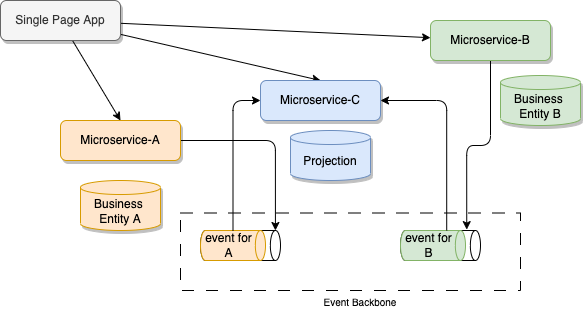

The diagram above was exported from draw.io. Its source (the exported page's mxGraphModel, read from the mxfile embedded in the PNG):
<mxGraphModel dx="510" dy="331" grid="1" gridSize="10" guides="1" tooltips="1" connect="1" arrows="1" fold="1" page="1" pageScale="1" pageWidth="850" pageHeight="1100" math="0" shadow="0">
  <root>
    <mxCell id="0" />
    <mxCell id="1" parent="0" />
    <mxCell id="6" style="edgeStyle=none;html=1;entryX=0.5;entryY=0;entryDx=0;entryDy=0;" parent="1" source="2" target="3" edge="1">
      <mxGeometry relative="1" as="geometry" />
    </mxCell>
    <mxCell id="7" style="edgeStyle=none;html=1;entryX=0.5;entryY=0;entryDx=0;entryDy=0;" parent="1" source="2" target="4" edge="1">
      <mxGeometry relative="1" as="geometry" />
    </mxCell>
    <mxCell id="8" style="edgeStyle=none;html=1;" parent="1" source="2" target="5" edge="1">
      <mxGeometry relative="1" as="geometry" />
    </mxCell>
    <mxCell id="2" value="Single Page App" style="rounded=1;whiteSpace=wrap;html=1;shadow=1;fillColor=#f5f5f5;fontColor=#333333;strokeColor=#666666;" parent="1" vertex="1">
      <mxGeometry x="30" y="80" width="120" height="40" as="geometry" />
    </mxCell>
    <mxCell id="11" style="edgeStyle=orthogonalEdgeStyle;html=1;entryX=1;entryY=0.5;entryDx=0;entryDy=0;startArrow=classic;startFill=1;exitX=0;exitY=0;exitDx=0;exitDy=5.082061767578125;exitPerimeter=0;endArrow=none;endFill=0;" parent="1" source="15" target="3" edge="1">
      <mxGeometry relative="1" as="geometry" />
    </mxCell>
    <mxCell id="3" value="Microservice-A" style="rounded=1;whiteSpace=wrap;html=1;shadow=1;fillColor=#ffe6cc;strokeColor=#d79b00;" parent="1" vertex="1">
      <mxGeometry x="90" y="200" width="120" height="40" as="geometry" />
    </mxCell>
    <mxCell id="4" value="Microservice-C" style="rounded=1;whiteSpace=wrap;html=1;shadow=1;fillColor=#dae8fc;strokeColor=#6c8ebf;" parent="1" vertex="1">
      <mxGeometry x="290" y="160" width="120" height="40" as="geometry" />
    </mxCell>
    <mxCell id="21" style="edgeStyle=orthogonalEdgeStyle;html=1;entryX=-0.03;entryY=0.172;entryDx=0;entryDy=0;entryPerimeter=0;endArrow=classic;endFill=1;" edge="1" parent="1" source="5" target="19">
      <mxGeometry relative="1" as="geometry" />
    </mxCell>
    <mxCell id="5" value="Microservice-B" style="rounded=1;whiteSpace=wrap;html=1;shadow=1;fillColor=#d5e8d4;strokeColor=#82b366;" parent="1" vertex="1">
      <mxGeometry x="460" y="100" width="120" height="40" as="geometry" />
    </mxCell>
    <mxCell id="9" value="Business&amp;nbsp;&lt;br&gt;Entity A" style="shape=cylinder3;whiteSpace=wrap;html=1;boundedLbl=1;backgroundOutline=1;size=7.0026092529296875;shadow=1;fillColor=#ffe6cc;strokeColor=#d79b00;" parent="1" vertex="1">
      <mxGeometry x="110" y="260" width="80" height="50" as="geometry" />
    </mxCell>
    <mxCell id="10" value="Business&amp;nbsp;&lt;br&gt;Entity B" style="shape=cylinder3;whiteSpace=wrap;html=1;boundedLbl=1;backgroundOutline=1;size=7.0026092529296875;shadow=1;fillColor=#d5e8d4;strokeColor=#82b366;" parent="1" vertex="1">
      <mxGeometry x="530" y="155" width="80" height="50" as="geometry" />
    </mxCell>
    <mxCell id="13" value="Projection" style="shape=cylinder3;whiteSpace=wrap;html=1;boundedLbl=1;backgroundOutline=1;size=7.0026092529296875;shadow=1;fillColor=#dae8fc;strokeColor=#6c8ebf;" parent="1" vertex="1">
      <mxGeometry x="320" y="210" width="80" height="50" as="geometry" />
    </mxCell>
    <mxCell id="14" value="Event Backbone" style="group;horizontal=1;fontSize=10;labelPosition=center;verticalLabelPosition=bottom;align=center;verticalAlign=top;" vertex="1" connectable="0" parent="1">
      <mxGeometry x="230" y="310" width="320" height="60" as="geometry" />
    </mxCell>
    <mxCell id="15" value="" style="shape=cylinder3;whiteSpace=wrap;html=1;boundedLbl=1;backgroundOutline=1;size=5.082061767578125;rotation=90;" vertex="1" parent="14">
      <mxGeometry x="25" y="-25" width="30" height="80" as="geometry" />
    </mxCell>
    <mxCell id="16" value="event for A" style="shape=cylinder3;whiteSpace=wrap;html=1;boundedLbl=1;backgroundOutline=1;size=5.082061767578125;rotation=90;horizontal=0;fillColor=#ffe6cc;strokeColor=#d79b00;" vertex="1" parent="14">
      <mxGeometry x="17.5" y="-17.5" width="30" height="65" as="geometry" />
    </mxCell>
    <mxCell id="23" value="" style="rounded=0;whiteSpace=wrap;html=1;fillColor=none;dashed=1;dashPattern=12 12;strokeWidth=1;" vertex="1" parent="14">
      <mxGeometry x="-20" y="-17.5" width="340" height="77.5" as="geometry" />
    </mxCell>
    <mxCell id="17" style="edgeStyle=orthogonalEdgeStyle;html=1;entryX=0;entryY=0.5;entryDx=0;entryDy=0;endArrow=classic;endFill=1;" edge="1" parent="1" source="16" target="4">
      <mxGeometry relative="1" as="geometry" />
    </mxCell>
    <mxCell id="18" value="" style="group;horizontal=1;fontSize=10;" vertex="1" connectable="0" parent="1">
      <mxGeometry x="430" y="310" width="80" height="30" as="geometry" />
    </mxCell>
    <mxCell id="19" value="" style="shape=cylinder3;whiteSpace=wrap;html=1;boundedLbl=1;backgroundOutline=1;size=5.082061767578125;rotation=90;" vertex="1" parent="18">
      <mxGeometry x="25" y="-25" width="30" height="80" as="geometry" />
    </mxCell>
    <mxCell id="20" value="event for B" style="shape=cylinder3;whiteSpace=wrap;html=1;boundedLbl=1;backgroundOutline=1;size=5.082061767578125;rotation=90;horizontal=0;fillColor=#d5e8d4;strokeColor=#82b366;" vertex="1" parent="18">
      <mxGeometry x="17.5" y="-17.5" width="30" height="65" as="geometry" />
    </mxCell>
    <mxCell id="22" style="edgeStyle=orthogonalEdgeStyle;html=1;entryX=1;entryY=0.5;entryDx=0;entryDy=0;endArrow=classic;endFill=1;exitX=0;exitY=0;exitDx=0;exitDy=18.791030883789062;exitPerimeter=0;" edge="1" parent="1" source="20" target="4">
      <mxGeometry relative="1" as="geometry" />
    </mxCell>
  </root>
</mxGraphModel>